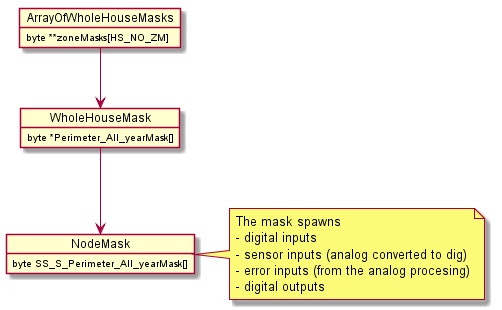

The diagram above was rendered by PlantUML. Its source (embedded in the PNG):
@startuml

object ArrayOfWholeHouseMasks {
   byte **zoneMasks[HS_NO_ZM]
}

object WholeHouseMask {
 byte *Perimeter_All_yearMask[]
}

object NodeMask {
 byte SS_S_Perimeter_All_yearMask[]
}

Note right of NodeMask
 The mask spawns 
 - digital inputs
 - sensor inputs (analog converted to dig)
 - error inputs (from the analog procesing)
 - digital outputs
End note

ArrayOfWholeHouseMasks --> WholeHouseMask
WholeHouseMask --> NodeMask
@enduml